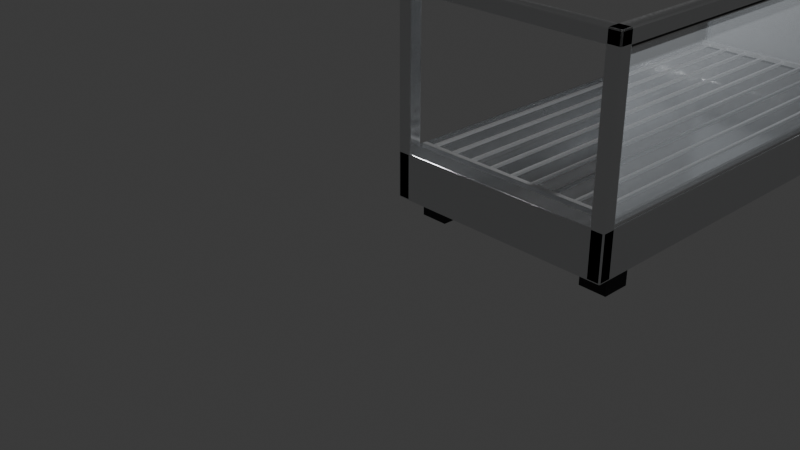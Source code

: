 # Source: Glasnische_Gasbraeter.blend  (saved by Blender 5.1.30; exported with 4.5.12 LTS)
import bpy
from mathutils import Matrix  # noqa: F401  (used for matrix-valued properties, if any)

bpy.ops.wm.read_factory_settings(use_empty=True)
scene = bpy.context.scene
scene.name = 'Scene'

# ---- collections
col_collection = bpy.data.collections.new('Collection'); scene.collection.children.link(col_collection)
col_glasnische_gasbraeter_250x530x250 = bpy.data.collections.new('Glasnische_Gasbraeter_250x530x250'); scene.collection.children.link(col_glasnische_gasbraeter_250x530x250)

# ---- materials (node trees are filled in below, after node groups)
mat_rubber = bpy.data.materials.new('Rubber')
mat_rubber.diffuse_color = (0.025, 0.025, 0.028, 1.0)
mat_rubber.roughness = 0.85
mat_stainless = bpy.data.materials.new('Stainless')
mat_stainless.diffuse_color = (0.78, 0.79, 0.8, 1.0)
mat_stainless.roughness = 0.2
mat_stainless.metallic = 1.0
mat_glas_klar = bpy.data.materials.new('Glas_Klar')
mat_glas_klar.surface_render_method = 'BLENDED'
mat_glas_klar.blend_method = 'BLEND'
mat_glas_klar.diffuse_color = (0.75, 0.88, 0.97, 0.25)
mat_glas_klar.roughness = 0.02
mat_dichtung_glas = bpy.data.materials.new('Dichtung_Glas')
mat_dichtung_glas.diffuse_color = (0.03, 0.03, 0.03, 1.0)
mat_dichtung_glas.roughness = 0.9
mat_rost_draht = bpy.data.materials.new('Rost_Draht')
mat_rost_draht.diffuse_color = (0.85, 0.86, 0.88, 1.0)
mat_rost_draht.roughness = 0.3
mat_rost_draht.metallic = 0.8

# ---- material node trees
mat_rubber.use_nodes = True; mat_rubber.node_tree.nodes.clear()
_N = mat_rubber.node_tree.nodes; _L = mat_rubber.node_tree.links
n0 = _N.new('ShaderNodeBsdfPrincipled'); n0.name = 'Principled BSDF'; n0.location = (-200, 100)
n0.inputs[0].default_value = (0.025, 0.025, 0.028, 1.0)
n0.inputs[2].default_value = 0.85
n1 = _N.new('ShaderNodeOutputMaterial'); n1.name = 'Material Output'; n1.location = (200, 100)
_L.new(n0.outputs[0], n1.inputs[0])
n1.is_active_output = True
mat_stainless.use_nodes = True; mat_stainless.node_tree.nodes.clear()
_N = mat_stainless.node_tree.nodes; _L = mat_stainless.node_tree.links
n0 = _N.new('ShaderNodeBsdfPrincipled'); n0.name = 'Principled BSDF'; n0.location = (-200, 100)
n0.inputs[0].default_value = (0.78, 0.79, 0.8, 1.0)
n0.inputs[1].default_value = 1.0
n0.inputs[15].default_value = 0.5
n1 = _N.new('ShaderNodeOutputMaterial'); n1.name = 'Material Output'; n1.location = (200, 100)
n2 = _N.new('ShaderNodeTexCoord'); n2.name = 'Texture Coordinate'; n2.location = (0, 0)
n3 = _N.new('ShaderNodeMapping'); n3.name = 'Mapping'; n3.location = (0, 0)
n3.inputs[3].default_value = (1.0, 1.0, 60.0)
n4 = _N.new('ShaderNodeTexNoise'); n4.name = 'Noise Texture'; n4.location = (0, 0)
n4.width = 145
n4.inputs[2].default_value = 30.0
n5 = _N.new('ShaderNodeMapRange'); n5.name = 'Map Range'; n5.location = (0, 0)
n5.inputs[3].default_value = 0.14
n5.inputs[4].default_value = 0.28
_L.new(n0.outputs[0], n1.inputs[0])
_L.new(n2.outputs[3], n3.inputs[0])
_L.new(n3.outputs[0], n4.inputs[0])
_L.new(n4.outputs[0], n5.inputs[0])
_L.new(n5.outputs[0], n0.inputs[2])
n1.is_active_output = True
mat_glas_klar.use_nodes = True; mat_glas_klar.node_tree.nodes.clear()
_N = mat_glas_klar.node_tree.nodes; _L = mat_glas_klar.node_tree.links
n0 = _N.new('ShaderNodeBsdfPrincipled'); n0.name = 'Principled BSDF'; n0.location = (-200, 100)
n0.inputs[0].default_value = (0.88, 0.94, 1.0, 1.0)
n0.inputs[2].default_value = 0.02
n0.inputs[4].default_value = 0.2
n1 = _N.new('ShaderNodeOutputMaterial'); n1.name = 'Material Output'; n1.location = (200, 100)
_L.new(n0.outputs[0], n1.inputs[0])
n1.is_active_output = True
mat_dichtung_glas.use_nodes = True; mat_dichtung_glas.node_tree.nodes.clear()
_N = mat_dichtung_glas.node_tree.nodes; _L = mat_dichtung_glas.node_tree.links
n0 = _N.new('ShaderNodeBsdfPrincipled'); n0.name = 'Principled BSDF'; n0.location = (-200, 100)
n0.inputs[0].default_value = (0.03, 0.03, 0.03, 1.0)
n0.inputs[2].default_value = 0.9
n1 = _N.new('ShaderNodeOutputMaterial'); n1.name = 'Material Output'; n1.location = (200, 100)
_L.new(n0.outputs[0], n1.inputs[0])
n1.is_active_output = True
mat_rost_draht.use_nodes = True; mat_rost_draht.node_tree.nodes.clear()
_N = mat_rost_draht.node_tree.nodes; _L = mat_rost_draht.node_tree.links
n0 = _N.new('ShaderNodeBsdfPrincipled'); n0.name = 'Principled BSDF'; n0.location = (-200, 100)
n0.inputs[0].default_value = (0.85, 0.86, 0.88, 1.0)
n0.inputs[1].default_value = 0.8
n0.inputs[2].default_value = 0.3
n1 = _N.new('ShaderNodeOutputMaterial'); n1.name = 'Material Output'; n1.location = (200, 100)
_L.new(n0.outputs[0], n1.inputs[0])
n1.is_active_output = True

# ---- world
world_world = bpy.data.worlds.new('World'); scene.world = world_world
world_world.use_nodes = True; world_world.node_tree.nodes.clear()
_N = world_world.node_tree.nodes; _L = world_world.node_tree.links
n0 = _N.new('ShaderNodeOutputWorld'); n0.name = 'World Output'; n0.location = (200, 100)
n1 = _N.new('ShaderNodeBackground'); n1.name = 'Background'; n1.location = (-200, 100)
n1.inputs[0].default_value = (0.05088, 0.05088, 0.05088, 1.0)
_L.new(n1.outputs[0], n0.inputs[0])
n0.is_active_output = True
world_world.color = (0.05088, 0.05088, 0.05088)
world_world.sun_shadow_jitter_overblur = 0.0

# ---- cameras
cam_camera = bpy.data.cameras.new('Camera')
cam_camera.clip_end = 100.0
cam_camera.ortho_scale = 7.314

# ---- lights
light_light = bpy.data.lights.new('Light', 'POINT')
light_light.energy = 1000.0
light_light.shadow_soft_size = 0.1

# ---- meshes
me_cube_001 = bpy.data.meshes.new('Cube.001')
me_cube_001.from_pydata([(0.1, 0.25, 0.0), (0.1, 0.25, 0.25), (0.1, 0.55, 0.0), (0.1, 0.55, 0.25), (0.4, 0.25, 0.0), (0.4, 0.25, 0.25), (0.4, 0.55, 0.0), (0.4, 0.55, 0.25)], [], [(0, 1, 3, 2), (2, 3, 7, 6), (6, 7, 5, 4), (4, 5, 1, 0), (2, 6, 4, 0), (7, 3, 1, 5)])
_uv = me_cube_001.uv_layers.new(name='UVMap')
_uv.uv.foreach_set('vector', [0.375, 0.0, 0.625, 0.0, 0.625, 0.25, 0.375, 0.25, 0.375, 0.25, 0.625, 0.25, 0.625, 0.5, 0.375, 0.5, 0.375, 0.5, 0.625, 0.5, 0.625, 0.75, 0.375, 0.75, 0.375, 0.75, 0.625, 0.75, 0.625, 1.0, 0.375, 1.0, 0.125, 0.5, 0.375, 0.5, 0.375, 0.75, 0.125, 0.75, 0.625, 0.5, 0.875, 0.5, 0.875, 0.75, 0.625, 0.75])
me_cube_001.materials.append(mat_rubber)
me_cube_001.update()
me_cube_002 = bpy.data.meshes.new('Cube.002')
me_cube_002.from_pydata([(0.1, 4.75, 0.0), (0.1, 4.75, 0.25), (0.1, 5.05, 0.0), (0.1, 5.05, 0.25), (0.4, 4.75, 0.0), (0.4, 4.75, 0.25), (0.4, 5.05, 0.0), (0.4, 5.05, 0.25)], [], [(0, 1, 3, 2), (2, 3, 7, 6), (6, 7, 5, 4), (4, 5, 1, 0), (2, 6, 4, 0), (7, 3, 1, 5)])
_uv = me_cube_002.uv_layers.new(name='UVMap')
_uv.uv.foreach_set('vector', [0.375, 0.0, 0.625, 0.0, 0.625, 0.25, 0.375, 0.25, 0.375, 0.25, 0.625, 0.25, 0.625, 0.5, 0.375, 0.5, 0.375, 0.5, 0.625, 0.5, 0.625, 0.75, 0.375, 0.75, 0.375, 0.75, 0.625, 0.75, 0.625, 1.0, 0.375, 1.0, 0.125, 0.5, 0.375, 0.5, 0.375, 0.75, 0.125, 0.75, 0.625, 0.5, 0.875, 0.5, 0.875, 0.75, 0.625, 0.75])
me_cube_002.materials.append(mat_rubber)
me_cube_002.update()
me_cube_003 = bpy.data.meshes.new('Cube.003')
me_cube_003.from_pydata([(2.1, 0.25, 0.0), (2.1, 0.25, 0.25), (2.1, 0.55, 0.0), (2.1, 0.55, 0.25), (2.4, 0.25, 0.0), (2.4, 0.25, 0.25), (2.4, 0.55, 0.0), (2.4, 0.55, 0.25)], [], [(0, 1, 3, 2), (2, 3, 7, 6), (6, 7, 5, 4), (4, 5, 1, 0), (2, 6, 4, 0), (7, 3, 1, 5)])
_uv = me_cube_003.uv_layers.new(name='UVMap')
_uv.uv.foreach_set('vector', [0.375, 0.0, 0.625, 0.0, 0.625, 0.25, 0.375, 0.25, 0.375, 0.25, 0.625, 0.25, 0.625, 0.5, 0.375, 0.5, 0.375, 0.5, 0.625, 0.5, 0.625, 0.75, 0.375, 0.75, 0.375, 0.75, 0.625, 0.75, 0.625, 1.0, 0.375, 1.0, 0.125, 0.5, 0.375, 0.5, 0.375, 0.75, 0.125, 0.75, 0.625, 0.5, 0.875, 0.5, 0.875, 0.75, 0.625, 0.75])
me_cube_003.materials.append(mat_rubber)
me_cube_003.update()
me_cube_004 = bpy.data.meshes.new('Cube.004')
me_cube_004.from_pydata([(2.1, 4.75, 0.0), (2.1, 4.75, 0.25), (2.1, 5.05, 0.0), (2.1, 5.05, 0.25), (2.4, 4.75, 0.0), (2.4, 4.75, 0.25), (2.4, 5.05, 0.0), (2.4, 5.05, 0.25)], [], [(0, 1, 3, 2), (2, 3, 7, 6), (6, 7, 5, 4), (4, 5, 1, 0), (2, 6, 4, 0), (7, 3, 1, 5)])
_uv = me_cube_004.uv_layers.new(name='UVMap')
_uv.uv.foreach_set('vector', [0.375, 0.0, 0.625, 0.0, 0.625, 0.25, 0.375, 0.25, 0.375, 0.25, 0.625, 0.25, 0.625, 0.5, 0.375, 0.5, 0.375, 0.5, 0.625, 0.5, 0.625, 0.75, 0.375, 0.75, 0.375, 0.75, 0.625, 0.75, 0.625, 1.0, 0.375, 1.0, 0.125, 0.5, 0.375, 0.5, 0.375, 0.75, 0.125, 0.75, 0.625, 0.5, 0.875, 0.5, 0.875, 0.75, 0.625, 0.75])
me_cube_004.materials.append(mat_rubber)
me_cube_004.update()
me_cube_005 = bpy.data.meshes.new('Cube.005')
me_cube_005.from_pydata([(0.0, 0.0, 0.25), (0.0, 0.0, 0.75), (0.0, 5.3, 0.25), (0.0, 5.3, 0.75), (2.5, 0.0, 0.25), (2.5, 0.0, 0.75), (2.5, 5.3, 0.25), (2.5, 5.3, 0.75)], [], [(0, 1, 3, 2), (2, 3, 7, 6), (6, 7, 5, 4), (4, 5, 1, 0), (2, 6, 4, 0)])
_uv = me_cube_005.uv_layers.new(name='UVMap')
_uv.uv.foreach_set('vector', [0.375, 0.0, 0.625, 0.0, 0.625, 0.25, 0.375, 0.25, 0.375, 0.25, 0.625, 0.25, 0.625, 0.5, 0.375, 0.5, 0.375, 0.5, 0.625, 0.5, 0.625, 0.75, 0.375, 0.75, 0.375, 0.75, 0.625, 0.75, 0.625, 1.0, 0.375, 1.0, 0.125, 0.5, 0.375, 0.5, 0.375, 0.75, 0.125, 0.75])
me_cube_005.materials.append(mat_stainless)
me_cube_005.update()
me_cube_006 = bpy.data.meshes.new('Cube.006')
me_cube_006.from_pydata([(0.0, 0.0, 0.25), (0.0, 0.0, 2.5), (0.0, 0.15, 0.25), (0.0, 0.15, 2.5), (0.15, 0.0, 0.25), (0.15, 0.0, 2.5), (0.15, 0.15, 0.25), (0.15, 0.15, 2.5)], [], [(0, 1, 3, 2), (2, 3, 7, 6), (6, 7, 5, 4), (4, 5, 1, 0), (2, 6, 4, 0), (7, 3, 1, 5)])
_uv = me_cube_006.uv_layers.new(name='UVMap')
_uv.uv.foreach_set('vector', [0.375, 0.0, 0.625, 0.0, 0.625, 0.25, 0.375, 0.25, 0.375, 0.25, 0.625, 0.25, 0.625, 0.5, 0.375, 0.5, 0.375, 0.5, 0.625, 0.5, 0.625, 0.75, 0.375, 0.75, 0.375, 0.75, 0.625, 0.75, 0.625, 1.0, 0.375, 1.0, 0.125, 0.5, 0.375, 0.5, 0.375, 0.75, 0.125, 0.75, 0.625, 0.5, 0.875, 0.5, 0.875, 0.75, 0.625, 0.75])
me_cube_006.materials.append(mat_stainless)
me_cube_006.update()
me_cube_007 = bpy.data.meshes.new('Cube.007')
me_cube_007.from_pydata([(2.35, 0.0, 0.25), (2.35, 0.0, 2.5), (2.35, 0.15, 0.25), (2.35, 0.15, 2.5), (2.5, 0.0, 0.25), (2.5, 0.0, 2.5), (2.5, 0.15, 0.25), (2.5, 0.15, 2.5)], [], [(0, 1, 3, 2), (2, 3, 7, 6), (6, 7, 5, 4), (4, 5, 1, 0), (2, 6, 4, 0), (7, 3, 1, 5)])
_uv = me_cube_007.uv_layers.new(name='UVMap')
_uv.uv.foreach_set('vector', [0.375, 0.0, 0.625, 0.0, 0.625, 0.25, 0.375, 0.25, 0.375, 0.25, 0.625, 0.25, 0.625, 0.5, 0.375, 0.5, 0.375, 0.5, 0.625, 0.5, 0.625, 0.75, 0.375, 0.75, 0.375, 0.75, 0.625, 0.75, 0.625, 1.0, 0.375, 1.0, 0.125, 0.5, 0.375, 0.5, 0.375, 0.75, 0.125, 0.75, 0.625, 0.5, 0.875, 0.5, 0.875, 0.75, 0.625, 0.75])
me_cube_007.materials.append(mat_stainless)
me_cube_007.update()
me_cube_008 = bpy.data.meshes.new('Cube.008')
me_cube_008.from_pydata([(0.0, 5.15, 0.25), (0.0, 5.15, 2.5), (0.0, 5.3, 0.25), (0.0, 5.3, 2.5), (0.15, 5.15, 0.25), (0.15, 5.15, 2.5), (0.15, 5.3, 0.25), (0.15, 5.3, 2.5)], [], [(0, 1, 3, 2), (2, 3, 7, 6), (6, 7, 5, 4), (4, 5, 1, 0), (2, 6, 4, 0), (7, 3, 1, 5)])
_uv = me_cube_008.uv_layers.new(name='UVMap')
_uv.uv.foreach_set('vector', [0.375, 0.0, 0.625, 0.0, 0.625, 0.25, 0.375, 0.25, 0.375, 0.25, 0.625, 0.25, 0.625, 0.5, 0.375, 0.5, 0.375, 0.5, 0.625, 0.5, 0.625, 0.75, 0.375, 0.75, 0.375, 0.75, 0.625, 0.75, 0.625, 1.0, 0.375, 1.0, 0.125, 0.5, 0.375, 0.5, 0.375, 0.75, 0.125, 0.75, 0.625, 0.5, 0.875, 0.5, 0.875, 0.75, 0.625, 0.75])
me_cube_008.materials.append(mat_stainless)
me_cube_008.update()
me_cube_009 = bpy.data.meshes.new('Cube.009')
me_cube_009.from_pydata([(2.35, 5.15, 0.25), (2.35, 5.15, 2.5), (2.35, 5.3, 0.25), (2.35, 5.3, 2.5), (2.5, 5.15, 0.25), (2.5, 5.15, 2.5), (2.5, 5.3, 0.25), (2.5, 5.3, 2.5)], [], [(0, 1, 3, 2), (2, 3, 7, 6), (6, 7, 5, 4), (4, 5, 1, 0), (2, 6, 4, 0), (7, 3, 1, 5)])
_uv = me_cube_009.uv_layers.new(name='UVMap')
_uv.uv.foreach_set('vector', [0.375, 0.0, 0.625, 0.0, 0.625, 0.25, 0.375, 0.25, 0.375, 0.25, 0.625, 0.25, 0.625, 0.5, 0.375, 0.5, 0.375, 0.5, 0.625, 0.5, 0.625, 0.75, 0.375, 0.75, 0.375, 0.75, 0.625, 0.75, 0.625, 1.0, 0.375, 1.0, 0.125, 0.5, 0.375, 0.5, 0.375, 0.75, 0.125, 0.75, 0.625, 0.5, 0.875, 0.5, 0.875, 0.75, 0.625, 0.75])
me_cube_009.materials.append(mat_stainless)
me_cube_009.update()
me_cube_010 = bpy.data.meshes.new('Cube.010')
me_cube_010.from_pydata([(0.0, 0.0, 2.35), (0.0, 0.0, 2.5), (0.0, 0.15, 2.35), (0.0, 0.15, 2.5), (2.5, 0.0, 2.35), (2.5, 0.0, 2.5), (2.5, 0.15, 2.35), (2.5, 0.15, 2.5)], [], [(0, 1, 3, 2), (2, 3, 7, 6), (6, 7, 5, 4), (4, 5, 1, 0), (2, 6, 4, 0), (7, 3, 1, 5)])
_uv = me_cube_010.uv_layers.new(name='UVMap')
_uv.uv.foreach_set('vector', [0.375, 0.0, 0.625, 0.0, 0.625, 0.25, 0.375, 0.25, 0.375, 0.25, 0.625, 0.25, 0.625, 0.5, 0.375, 0.5, 0.375, 0.5, 0.625, 0.5, 0.625, 0.75, 0.375, 0.75, 0.375, 0.75, 0.625, 0.75, 0.625, 1.0, 0.375, 1.0, 0.125, 0.5, 0.375, 0.5, 0.375, 0.75, 0.125, 0.75, 0.625, 0.5, 0.875, 0.5, 0.875, 0.75, 0.625, 0.75])
me_cube_010.materials.append(mat_stainless)
me_cube_010.update()
me_cube_011 = bpy.data.meshes.new('Cube.011')
me_cube_011.from_pydata([(0.0, 5.15, 2.35), (0.0, 5.15, 2.5), (0.0, 5.3, 2.35), (0.0, 5.3, 2.5), (2.5, 5.15, 2.35), (2.5, 5.15, 2.5), (2.5, 5.3, 2.35), (2.5, 5.3, 2.5)], [], [(0, 1, 3, 2), (2, 3, 7, 6), (6, 7, 5, 4), (4, 5, 1, 0), (2, 6, 4, 0), (7, 3, 1, 5)])
_uv = me_cube_011.uv_layers.new(name='UVMap')
_uv.uv.foreach_set('vector', [0.375, 0.0, 0.625, 0.0, 0.625, 0.25, 0.375, 0.25, 0.375, 0.25, 0.625, 0.25, 0.625, 0.5, 0.375, 0.5, 0.375, 0.5, 0.625, 0.5, 0.625, 0.75, 0.375, 0.75, 0.375, 0.75, 0.625, 0.75, 0.625, 1.0, 0.375, 1.0, 0.125, 0.5, 0.375, 0.5, 0.375, 0.75, 0.125, 0.75, 0.625, 0.5, 0.875, 0.5, 0.875, 0.75, 0.625, 0.75])
me_cube_011.materials.append(mat_stainless)
me_cube_011.update()
me_cube_012 = bpy.data.meshes.new('Cube.012')
me_cube_012.from_pydata([(0.0, 0.0, 2.35), (0.0, 0.0, 2.5), (0.0, 5.3, 2.35), (0.0, 5.3, 2.5), (0.15, 0.0, 2.35), (0.15, 0.0, 2.5), (0.15, 5.3, 2.35), (0.15, 5.3, 2.5)], [], [(0, 1, 3, 2), (2, 3, 7, 6), (6, 7, 5, 4), (4, 5, 1, 0), (2, 6, 4, 0), (7, 3, 1, 5)])
_uv = me_cube_012.uv_layers.new(name='UVMap')
_uv.uv.foreach_set('vector', [0.375, 0.0, 0.625, 0.0, 0.625, 0.25, 0.375, 0.25, 0.375, 0.25, 0.625, 0.25, 0.625, 0.5, 0.375, 0.5, 0.375, 0.5, 0.625, 0.5, 0.625, 0.75, 0.375, 0.75, 0.375, 0.75, 0.625, 0.75, 0.625, 1.0, 0.375, 1.0, 0.125, 0.5, 0.375, 0.5, 0.375, 0.75, 0.125, 0.75, 0.625, 0.5, 0.875, 0.5, 0.875, 0.75, 0.625, 0.75])
me_cube_012.materials.append(mat_stainless)
me_cube_012.update()
me_cube_013 = bpy.data.meshes.new('Cube.013')
me_cube_013.from_pydata([(2.35, 0.0, 2.35), (2.35, 0.0, 2.5), (2.35, 5.3, 2.35), (2.35, 5.3, 2.5), (2.5, 0.0, 2.35), (2.5, 0.0, 2.5), (2.5, 5.3, 2.35), (2.5, 5.3, 2.5)], [], [(0, 1, 3, 2), (2, 3, 7, 6), (6, 7, 5, 4), (4, 5, 1, 0), (2, 6, 4, 0), (7, 3, 1, 5)])
_uv = me_cube_013.uv_layers.new(name='UVMap')
_uv.uv.foreach_set('vector', [0.375, 0.0, 0.625, 0.0, 0.625, 0.25, 0.375, 0.25, 0.375, 0.25, 0.625, 0.25, 0.625, 0.5, 0.375, 0.5, 0.375, 0.5, 0.625, 0.5, 0.625, 0.75, 0.375, 0.75, 0.375, 0.75, 0.625, 0.75, 0.625, 1.0, 0.375, 1.0, 0.125, 0.5, 0.375, 0.5, 0.375, 0.75, 0.125, 0.75, 0.625, 0.5, 0.875, 0.5, 0.875, 0.75, 0.625, 0.75])
me_cube_013.materials.append(mat_stainless)
me_cube_013.update()
me_cube_014 = bpy.data.meshes.new('Cube.014')
me_cube_014.from_pydata([(2.395, 0.15, 0.75), (2.395, 0.15, 2.35), (2.395, 5.15, 0.75), (2.395, 5.15, 2.35), (2.455, 0.15, 0.75), (2.455, 0.15, 2.35), (2.455, 5.15, 0.75), (2.455, 5.15, 2.35)], [], [(0, 1, 3, 2), (2, 3, 7, 6), (6, 7, 5, 4), (4, 5, 1, 0), (2, 6, 4, 0), (7, 3, 1, 5)])
_uv = me_cube_014.uv_layers.new(name='UVMap')
_uv.uv.foreach_set('vector', [0.375, 0.0, 0.625, 0.0, 0.625, 0.25, 0.375, 0.25, 0.375, 0.25, 0.625, 0.25, 0.625, 0.5, 0.375, 0.5, 0.375, 0.5, 0.625, 0.5, 0.625, 0.75, 0.375, 0.75, 0.375, 0.75, 0.625, 0.75, 0.625, 1.0, 0.375, 1.0, 0.125, 0.5, 0.375, 0.5, 0.375, 0.75, 0.125, 0.75, 0.625, 0.5, 0.875, 0.5, 0.875, 0.75, 0.625, 0.75])
me_cube_014.materials.append(mat_glas_klar)
me_cube_014.update()
me_cube_015 = bpy.data.meshes.new('Cube.015')
me_cube_015.from_pydata([(0.15, 5.195, 0.75), (0.15, 5.195, 2.35), (0.15, 5.255, 0.75), (0.15, 5.255, 2.35), (2.35, 5.195, 0.75), (2.35, 5.195, 2.35), (2.35, 5.255, 0.75), (2.35, 5.255, 2.35)], [], [(0, 1, 3, 2), (2, 3, 7, 6), (6, 7, 5, 4), (4, 5, 1, 0), (2, 6, 4, 0), (7, 3, 1, 5)])
_uv = me_cube_015.uv_layers.new(name='UVMap')
_uv.uv.foreach_set('vector', [0.375, 0.0, 0.625, 0.0, 0.625, 0.25, 0.375, 0.25, 0.375, 0.25, 0.625, 0.25, 0.625, 0.5, 0.375, 0.5, 0.375, 0.5, 0.625, 0.5, 0.625, 0.75, 0.375, 0.75, 0.375, 0.75, 0.625, 0.75, 0.625, 1.0, 0.375, 1.0, 0.125, 0.5, 0.375, 0.5, 0.375, 0.75, 0.125, 0.75, 0.625, 0.5, 0.875, 0.5, 0.875, 0.75, 0.625, 0.75])
me_cube_015.materials.append(mat_glas_klar)
me_cube_015.update()
me_cube_016 = bpy.data.meshes.new('Cube.016')
me_cube_016.from_pydata([(2.365, 0.15, 0.72), (2.365, 0.15, 0.75), (2.365, 5.15, 0.72), (2.365, 5.15, 0.75), (2.485, 0.15, 0.72), (2.485, 0.15, 0.75), (2.485, 5.15, 0.72), (2.485, 5.15, 0.75)], [], [(0, 1, 3, 2), (2, 3, 7, 6), (6, 7, 5, 4), (4, 5, 1, 0), (2, 6, 4, 0), (7, 3, 1, 5)])
_uv = me_cube_016.uv_layers.new(name='UVMap')
_uv.uv.foreach_set('vector', [0.375, 0.0, 0.625, 0.0, 0.625, 0.25, 0.375, 0.25, 0.375, 0.25, 0.625, 0.25, 0.625, 0.5, 0.375, 0.5, 0.375, 0.5, 0.625, 0.5, 0.625, 0.75, 0.375, 0.75, 0.375, 0.75, 0.625, 0.75, 0.625, 1.0, 0.375, 1.0, 0.125, 0.5, 0.375, 0.5, 0.375, 0.75, 0.125, 0.75, 0.625, 0.5, 0.875, 0.5, 0.875, 0.75, 0.625, 0.75])
me_cube_016.materials.append(mat_dichtung_glas)
me_cube_016.update()
me_cube_017 = bpy.data.meshes.new('Cube.017')
me_cube_017.from_pydata([(2.365, 0.15, 2.32), (2.365, 0.15, 2.35), (2.365, 5.15, 2.32), (2.365, 5.15, 2.35), (2.485, 0.15, 2.32), (2.485, 0.15, 2.35), (2.485, 5.15, 2.32), (2.485, 5.15, 2.35)], [], [(0, 1, 3, 2), (2, 3, 7, 6), (6, 7, 5, 4), (4, 5, 1, 0), (2, 6, 4, 0), (7, 3, 1, 5)])
_uv = me_cube_017.uv_layers.new(name='UVMap')
_uv.uv.foreach_set('vector', [0.375, 0.0, 0.625, 0.0, 0.625, 0.25, 0.375, 0.25, 0.375, 0.25, 0.625, 0.25, 0.625, 0.5, 0.375, 0.5, 0.375, 0.5, 0.625, 0.5, 0.625, 0.75, 0.375, 0.75, 0.375, 0.75, 0.625, 0.75, 0.625, 1.0, 0.375, 1.0, 0.125, 0.5, 0.375, 0.5, 0.375, 0.75, 0.125, 0.75, 0.625, 0.5, 0.875, 0.5, 0.875, 0.75, 0.625, 0.75])
me_cube_017.materials.append(mat_dichtung_glas)
me_cube_017.update()
me_cube_018 = bpy.data.meshes.new('Cube.018')
me_cube_018.from_pydata([(0.15, 5.165, 0.72), (0.15, 5.165, 0.75), (0.15, 5.285, 0.72), (0.15, 5.285, 0.75), (2.35, 5.165, 0.72), (2.35, 5.165, 0.75), (2.35, 5.285, 0.72), (2.35, 5.285, 0.75)], [], [(0, 1, 3, 2), (2, 3, 7, 6), (6, 7, 5, 4), (4, 5, 1, 0), (2, 6, 4, 0), (7, 3, 1, 5)])
_uv = me_cube_018.uv_layers.new(name='UVMap')
_uv.uv.foreach_set('vector', [0.375, 0.0, 0.625, 0.0, 0.625, 0.25, 0.375, 0.25, 0.375, 0.25, 0.625, 0.25, 0.625, 0.5, 0.375, 0.5, 0.375, 0.5, 0.625, 0.5, 0.625, 0.75, 0.375, 0.75, 0.375, 0.75, 0.625, 0.75, 0.625, 1.0, 0.375, 1.0, 0.125, 0.5, 0.375, 0.5, 0.375, 0.75, 0.125, 0.75, 0.625, 0.5, 0.875, 0.5, 0.875, 0.75, 0.625, 0.75])
me_cube_018.materials.append(mat_dichtung_glas)
me_cube_018.update()
me_cube_019 = bpy.data.meshes.new('Cube.019')
me_cube_019.from_pydata([(0.15, 5.165, 2.32), (0.15, 5.165, 2.35), (0.15, 5.285, 2.32), (0.15, 5.285, 2.35), (2.35, 5.165, 2.32), (2.35, 5.165, 2.35), (2.35, 5.285, 2.32), (2.35, 5.285, 2.35)], [], [(0, 1, 3, 2), (2, 3, 7, 6), (6, 7, 5, 4), (4, 5, 1, 0), (2, 6, 4, 0), (7, 3, 1, 5)])
_uv = me_cube_019.uv_layers.new(name='UVMap')
_uv.uv.foreach_set('vector', [0.375, 0.0, 0.625, 0.0, 0.625, 0.25, 0.375, 0.25, 0.375, 0.25, 0.625, 0.25, 0.625, 0.5, 0.375, 0.5, 0.375, 0.5, 0.625, 0.5, 0.625, 0.75, 0.375, 0.75, 0.375, 0.75, 0.625, 0.75, 0.625, 1.0, 0.375, 1.0, 0.125, 0.5, 0.375, 0.5, 0.375, 0.75, 0.125, 0.75, 0.625, 0.5, 0.875, 0.5, 0.875, 0.75, 0.625, 0.75])
me_cube_019.materials.append(mat_dichtung_glas)
me_cube_019.update()
me_glasnische_gasbraeter_250x530x250_ablagerost = bpy.data.meshes.new('Glasnische_Gasbraeter_250x530x250_Ablagerost')
me_glasnische_gasbraeter_250x530x250_ablagerost.from_pydata([(0.15, 0.175, 0.775), (0.15, 0.175, 0.825), (0.15, 0.225, 0.775), (0.15, 0.225, 0.825), (2.35, 0.175, 0.775), (2.35, 0.175, 0.825), (2.35, 0.225, 0.775), (2.35, 0.225, 0.825), (0.15, 5.075, 0.775), (0.15, 5.075, 0.825), (0.15, 5.125, 0.775), (0.15, 5.125, 0.825), (2.35, 5.075, 0.775), (2.35, 5.075, 0.825), (2.35, 5.125, 0.775), (2.35, 5.125, 0.825), (0.235, 0.2, 0.785), (0.235, 0.2, 0.815), (0.235, 5.1, 0.785), (0.235, 5.1, 0.815), (0.265, 0.2, 0.785), (0.265, 0.2, 0.815), (0.265, 5.1, 0.785), (0.265, 5.1, 0.815), (0.485, 0.2, 0.785), (0.485, 0.2, 0.815), (0.485, 5.1, 0.785), (0.485, 5.1, 0.815), (0.515, 0.2, 0.785), (0.515, 0.2, 0.815), (0.515, 5.1, 0.785), (0.515, 5.1, 0.815), (0.735, 0.2, 0.785), (0.735, 0.2, 0.815), (0.735, 5.1, 0.785), (0.735, 5.1, 0.815), (0.765, 0.2, 0.785), (0.765, 0.2, 0.815), (0.765, 5.1, 0.785), (0.765, 5.1, 0.815), (0.985, 0.2, 0.785), (0.985, 0.2, 0.815), (0.985, 5.1, 0.785), (0.985, 5.1, 0.815), (1.015, 0.2, 0.785), (1.015, 0.2, 0.815), (1.015, 5.1, 0.785), (1.015, 5.1, 0.815), (1.235, 0.2, 0.785), (1.235, 0.2, 0.815), (1.235, 5.1, 0.785), (1.235, 5.1, 0.815), (1.265, 0.2, 0.785), (1.265, 0.2, 0.815), (1.265, 5.1, 0.785), (1.265, 5.1, 0.815), (1.485, 0.2, 0.785), (1.485, 0.2, 0.815), (1.485, 5.1, 0.785), (1.485, 5.1, 0.815), (1.515, 0.2, 0.785), (1.515, 0.2, 0.815), (1.515, 5.1, 0.785), (1.515, 5.1, 0.815), (1.735, 0.2, 0.785), (1.735, 0.2, 0.815), (1.735, 5.1, 0.785), (1.735, 5.1, 0.815), (1.765, 0.2, 0.785), (1.765, 0.2, 0.815), (1.765, 5.1, 0.785), (1.765, 5.1, 0.815), (1.985, 0.2, 0.785), (1.985, 0.2, 0.815), (1.985, 5.1, 0.785), (1.985, 5.1, 0.815), (2.015, 0.2, 0.785), (2.015, 0.2, 0.815), (2.015, 5.1, 0.785), (2.015, 5.1, 0.815), (2.235, 0.2, 0.785), (2.235, 0.2, 0.815), (2.235, 5.1, 0.785), (2.235, 5.1, 0.815), (2.265, 0.2, 0.785), (2.265, 0.2, 0.815), (2.265, 5.1, 0.785), (2.265, 5.1, 0.815)], [], [(0, 1, 3, 2), (2, 3, 7, 6), (6, 7, 5, 4), (4, 5, 1, 0), (2, 6, 4, 0), (7, 3, 1, 5), (8, 9, 11, 10), (10, 11, 15, 14), (14, 15, 13, 12), (12, 13, 9, 8), (10, 14, 12, 8), (15, 11, 9, 13), (16, 17, 19, 18), (18, 19, 23, 22), (22, 23, 21, 20), (20, 21, 17, 16), (18, 22, 20, 16), (23, 19, 17, 21), (24, 25, 27, 26), (26, 27, 31, 30), (30, 31, 29, 28), (28, 29, 25, 24), (26, 30, 28, 24), (31, 27, 25, 29), (32, 33, 35, 34), (34, 35, 39, 38), (38, 39, 37, 36), (36, 37, 33, 32), (34, 38, 36, 32), (39, 35, 33, 37), (40, 41, 43, 42), (42, 43, 47, 46), (46, 47, 45, 44), (44, 45, 41, 40), (42, 46, 44, 40), (47, 43, 41, 45), (48, 49, 51, 50), (50, 51, 55, 54), (54, 55, 53, 52), (52, 53, 49, 48), (50, 54, 52, 48), (55, 51, 49, 53), (56, 57, 59, 58), (58, 59, 63, 62), (62, 63, 61, 60), (60, 61, 57, 56), (58, 62, 60, 56), (63, 59, 57, 61), (64, 65, 67, 66), (66, 67, 71, 70), (70, 71, 69, 68), (68, 69, 65, 64), (66, 70, 68, 64), (71, 67, 65, 69), (72, 73, 75, 74), (74, 75, 79, 78), (78, 79, 77, 76), (76, 77, 73, 72), (74, 78, 76, 72), (79, 75, 73, 77), (80, 81, 83, 82), (82, 83, 87, 86), (86, 87, 85, 84), (84, 85, 81, 80), (82, 86, 84, 80), (87, 83, 81, 85)])
me_glasnische_gasbraeter_250x530x250_ablagerost.materials.append(mat_rost_draht)
me_glasnische_gasbraeter_250x530x250_ablagerost.update()

# ---- objects
ob_light = bpy.data.objects.new('Light', light_light)
ob_camera = bpy.data.objects.new('Camera', cam_camera)
ob_glasnische_gasbraeter_250x530x250 = bpy.data.objects.new('Glasnische_Gasbraeter_250x530x250', None)
ob_glasnische_gasbraeter_250x530x250_fuss_0_1_0_2 = bpy.data.objects.new('Glasnische_Gasbraeter_250x530x250_Fuss_0.1_0.2', me_cube_001)
ob_glasnische_gasbraeter_250x530x250_fuss_0_1_4_8 = bpy.data.objects.new('Glasnische_Gasbraeter_250x530x250_Fuss_0.1_4.8', me_cube_002)
ob_glasnische_gasbraeter_250x530x250_fuss_2_1_0_2 = bpy.data.objects.new('Glasnische_Gasbraeter_250x530x250_Fuss_2.1_0.2', me_cube_003)
ob_glasnische_gasbraeter_250x530x250_fuss_2_1_4_8 = bpy.data.objects.new('Glasnische_Gasbraeter_250x530x250_Fuss_2.1_4.8', me_cube_004)
ob_glasnische_gasbraeter_250x530x250_bodenwanne = bpy.data.objects.new('Glasnische_Gasbraeter_250x530x250_Bodenwanne', me_cube_005)
ob_glasnische_gasbraeter_250x530x250_pfosten_vl = bpy.data.objects.new('Glasnische_Gasbraeter_250x530x250_Pfosten_VL', me_cube_006)
ob_glasnische_gasbraeter_250x530x250_pfosten_vr = bpy.data.objects.new('Glasnische_Gasbraeter_250x530x250_Pfosten_VR', me_cube_007)
ob_glasnische_gasbraeter_250x530x250_pfosten_hl = bpy.data.objects.new('Glasnische_Gasbraeter_250x530x250_Pfosten_HL', me_cube_008)
ob_glasnische_gasbraeter_250x530x250_pfosten_hr = bpy.data.objects.new('Glasnische_Gasbraeter_250x530x250_Pfosten_HR', me_cube_009)
ob_glasnische_gasbraeter_250x530x250_rahmen_v = bpy.data.objects.new('Glasnische_Gasbraeter_250x530x250_Rahmen_V', me_cube_010)
ob_glasnische_gasbraeter_250x530x250_rahmen_h = bpy.data.objects.new('Glasnische_Gasbraeter_250x530x250_Rahmen_H', me_cube_011)
ob_glasnische_gasbraeter_250x530x250_rahmen_l = bpy.data.objects.new('Glasnische_Gasbraeter_250x530x250_Rahmen_L', me_cube_012)
ob_glasnische_gasbraeter_250x530x250_rahmen_r = bpy.data.objects.new('Glasnische_Gasbraeter_250x530x250_Rahmen_R', me_cube_013)
ob_glasnische_gasbraeter_250x530x250_glas_aussenseite = bpy.data.objects.new('Glasnische_Gasbraeter_250x530x250_Glas_Aussenseite', me_cube_014)
ob_glasnische_gasbraeter_250x530x250_glas_rueckseite = bpy.data.objects.new('Glasnische_Gasbraeter_250x530x250_Glas_Rueckseite', me_cube_015)
ob_glasnische_gasbraeter_250x530x250_dichtung_aussen_u = bpy.data.objects.new('Glasnische_Gasbraeter_250x530x250_Dichtung_Aussen_U', me_cube_016)
ob_glasnische_gasbraeter_250x530x250_dichtung_aussen_o = bpy.data.objects.new('Glasnische_Gasbraeter_250x530x250_Dichtung_Aussen_O', me_cube_017)
ob_glasnische_gasbraeter_250x530x250_dichtung_rueck_u = bpy.data.objects.new('Glasnische_Gasbraeter_250x530x250_Dichtung_Rueck_U', me_cube_018)
ob_glasnische_gasbraeter_250x530x250_dichtung_rueck_o = bpy.data.objects.new('Glasnische_Gasbraeter_250x530x250_Dichtung_Rueck_O', me_cube_019)
ob_glasnische_gasbraeter_250x530x250_ablagerost = bpy.data.objects.new('Glasnische_Gasbraeter_250x530x250_Ablagerost', me_glasnische_gasbraeter_250x530x250_ablagerost)

# ---- transforms, parenting, visibility, modifiers, constraints
ob_light.location = (4.076, 1.005, 5.904)
ob_light.rotation_euler = (0.6503, 0.05522, 1.866)
ob_light.lock_rotations_4d = False
ob_light.empty_display_type = 'ARROWS'
ob_light.color = (0.0, 0.0, 0.0, 0.0)
ob_light.lineart.crease_threshold = 0.0
ob_camera.location = (7.359, -6.926, 4.958)
ob_camera.rotation_euler = (1.109, 0.0, 0.8149)
ob_camera.lock_rotations_4d = False
ob_camera.empty_display_type = 'ARROWS'
ob_camera.color = (0.0, 0.0, 0.0, 0.0)
ob_camera.display_type = 'WIRE'
ob_camera.lineart.crease_threshold = 0.0
ob_glasnische_gasbraeter_250x530x250.location = (0.0, 0.0, 0.0)
ob_glasnische_gasbraeter_250x530x250.empty_display_type = 'CUBE'
ob_glasnische_gasbraeter_250x530x250.empty_display_size = 0.3
ob_glasnische_gasbraeter_250x530x250_fuss_0_1_0_2.parent = ob_glasnische_gasbraeter_250x530x250
ob_glasnische_gasbraeter_250x530x250_fuss_0_1_0_2.location = (0.0, 0.0, 0.0)
ob_glasnische_gasbraeter_250x530x250_fuss_0_1_4_8.parent = ob_glasnische_gasbraeter_250x530x250
ob_glasnische_gasbraeter_250x530x250_fuss_0_1_4_8.location = (0.0, 0.0, 0.0)
ob_glasnische_gasbraeter_250x530x250_fuss_2_1_0_2.parent = ob_glasnische_gasbraeter_250x530x250
ob_glasnische_gasbraeter_250x530x250_fuss_2_1_0_2.location = (0.0, 0.0, 0.0)
ob_glasnische_gasbraeter_250x530x250_fuss_2_1_4_8.parent = ob_glasnische_gasbraeter_250x530x250
ob_glasnische_gasbraeter_250x530x250_fuss_2_1_4_8.location = (0.0, 0.0, 0.0)
ob_glasnische_gasbraeter_250x530x250_bodenwanne.parent = ob_glasnische_gasbraeter_250x530x250
ob_glasnische_gasbraeter_250x530x250_bodenwanne.location = (0.0, 0.0, 0.0)
_m = ob_glasnische_gasbraeter_250x530x250_bodenwanne.modifiers.new('S', 'SOLIDIFY')
_m.thickness = 0.03
_m = ob_glasnische_gasbraeter_250x530x250_bodenwanne.modifiers.new('Bevel', 'BEVEL')
_m.width = 0.015
_m.width_pct = 0.015
_m.segments = 2
_m.angle_limit = 0.8727
ob_glasnische_gasbraeter_250x530x250_pfosten_vl.parent = ob_glasnische_gasbraeter_250x530x250
ob_glasnische_gasbraeter_250x530x250_pfosten_vl.location = (0.0, 0.0, 0.0)
_m = ob_glasnische_gasbraeter_250x530x250_pfosten_vl.modifiers.new('Bevel', 'BEVEL')
_m.width = 0.015
_m.width_pct = 0.015
_m.segments = 2
_m.angle_limit = 0.8727
ob_glasnische_gasbraeter_250x530x250_pfosten_vr.parent = ob_glasnische_gasbraeter_250x530x250
ob_glasnische_gasbraeter_250x530x250_pfosten_vr.location = (0.0, 0.0, 0.0)
_m = ob_glasnische_gasbraeter_250x530x250_pfosten_vr.modifiers.new('Bevel', 'BEVEL')
_m.width = 0.015
_m.width_pct = 0.015
_m.segments = 2
_m.angle_limit = 0.8727
ob_glasnische_gasbraeter_250x530x250_pfosten_hl.parent = ob_glasnische_gasbraeter_250x530x250
ob_glasnische_gasbraeter_250x530x250_pfosten_hl.location = (0.0, 0.0, 0.0)
_m = ob_glasnische_gasbraeter_250x530x250_pfosten_hl.modifiers.new('Bevel', 'BEVEL')
_m.width = 0.015
_m.width_pct = 0.015
_m.segments = 2
_m.angle_limit = 0.8727
ob_glasnische_gasbraeter_250x530x250_pfosten_hr.parent = ob_glasnische_gasbraeter_250x530x250
ob_glasnische_gasbraeter_250x530x250_pfosten_hr.location = (0.0, 0.0, 0.0)
_m = ob_glasnische_gasbraeter_250x530x250_pfosten_hr.modifiers.new('Bevel', 'BEVEL')
_m.width = 0.015
_m.width_pct = 0.015
_m.segments = 2
_m.angle_limit = 0.8727
ob_glasnische_gasbraeter_250x530x250_rahmen_v.parent = ob_glasnische_gasbraeter_250x530x250
ob_glasnische_gasbraeter_250x530x250_rahmen_v.location = (0.0, 0.0, 0.0)
_m = ob_glasnische_gasbraeter_250x530x250_rahmen_v.modifiers.new('Bevel', 'BEVEL')
_m.width = 0.015
_m.width_pct = 0.015
_m.segments = 2
_m.angle_limit = 0.8727
ob_glasnische_gasbraeter_250x530x250_rahmen_h.parent = ob_glasnische_gasbraeter_250x530x250
ob_glasnische_gasbraeter_250x530x250_rahmen_h.location = (0.0, 0.0, 0.0)
_m = ob_glasnische_gasbraeter_250x530x250_rahmen_h.modifiers.new('Bevel', 'BEVEL')
_m.width = 0.015
_m.width_pct = 0.015
_m.segments = 2
_m.angle_limit = 0.8727
ob_glasnische_gasbraeter_250x530x250_rahmen_l.parent = ob_glasnische_gasbraeter_250x530x250
ob_glasnische_gasbraeter_250x530x250_rahmen_l.location = (0.0, 0.0, 0.0)
_m = ob_glasnische_gasbraeter_250x530x250_rahmen_l.modifiers.new('Bevel', 'BEVEL')
_m.width = 0.015
_m.width_pct = 0.015
_m.segments = 2
_m.angle_limit = 0.8727
ob_glasnische_gasbraeter_250x530x250_rahmen_r.parent = ob_glasnische_gasbraeter_250x530x250
ob_glasnische_gasbraeter_250x530x250_rahmen_r.location = (0.0, 0.0, 0.0)
_m = ob_glasnische_gasbraeter_250x530x250_rahmen_r.modifiers.new('Bevel', 'BEVEL')
_m.width = 0.015
_m.width_pct = 0.015
_m.segments = 2
_m.angle_limit = 0.8727
ob_glasnische_gasbraeter_250x530x250_glas_aussenseite.parent = ob_glasnische_gasbraeter_250x530x250
ob_glasnische_gasbraeter_250x530x250_glas_aussenseite.location = (0.0, 0.0, 0.0)
ob_glasnische_gasbraeter_250x530x250_glas_rueckseite.parent = ob_glasnische_gasbraeter_250x530x250
ob_glasnische_gasbraeter_250x530x250_glas_rueckseite.location = (0.0, 0.0, 0.0)
ob_glasnische_gasbraeter_250x530x250_dichtung_aussen_u.parent = ob_glasnische_gasbraeter_250x530x250
ob_glasnische_gasbraeter_250x530x250_dichtung_aussen_u.location = (0.0, 0.0, 0.0)
ob_glasnische_gasbraeter_250x530x250_dichtung_aussen_o.parent = ob_glasnische_gasbraeter_250x530x250
ob_glasnische_gasbraeter_250x530x250_dichtung_aussen_o.location = (0.0, 0.0, 0.0)
ob_glasnische_gasbraeter_250x530x250_dichtung_rueck_u.parent = ob_glasnische_gasbraeter_250x530x250
ob_glasnische_gasbraeter_250x530x250_dichtung_rueck_u.location = (0.0, 0.0, 0.0)
ob_glasnische_gasbraeter_250x530x250_dichtung_rueck_o.parent = ob_glasnische_gasbraeter_250x530x250
ob_glasnische_gasbraeter_250x530x250_dichtung_rueck_o.location = (0.0, 0.0, 0.0)
ob_glasnische_gasbraeter_250x530x250_ablagerost.parent = ob_glasnische_gasbraeter_250x530x250
ob_glasnische_gasbraeter_250x530x250_ablagerost.location = (0.0, 0.0, 0.0)

# ---- collection membership
col_collection.objects.link(ob_light)
col_collection.objects.link(ob_camera)
col_glasnische_gasbraeter_250x530x250.objects.link(ob_glasnische_gasbraeter_250x530x250)
col_glasnische_gasbraeter_250x530x250.objects.link(ob_glasnische_gasbraeter_250x530x250_fuss_0_1_0_2)
col_glasnische_gasbraeter_250x530x250.objects.link(ob_glasnische_gasbraeter_250x530x250_fuss_0_1_4_8)
col_glasnische_gasbraeter_250x530x250.objects.link(ob_glasnische_gasbraeter_250x530x250_fuss_2_1_0_2)
col_glasnische_gasbraeter_250x530x250.objects.link(ob_glasnische_gasbraeter_250x530x250_fuss_2_1_4_8)
col_glasnische_gasbraeter_250x530x250.objects.link(ob_glasnische_gasbraeter_250x530x250_bodenwanne)
col_glasnische_gasbraeter_250x530x250.objects.link(ob_glasnische_gasbraeter_250x530x250_pfosten_vl)
col_glasnische_gasbraeter_250x530x250.objects.link(ob_glasnische_gasbraeter_250x530x250_pfosten_vr)
col_glasnische_gasbraeter_250x530x250.objects.link(ob_glasnische_gasbraeter_250x530x250_pfosten_hl)
col_glasnische_gasbraeter_250x530x250.objects.link(ob_glasnische_gasbraeter_250x530x250_pfosten_hr)
col_glasnische_gasbraeter_250x530x250.objects.link(ob_glasnische_gasbraeter_250x530x250_rahmen_v)
col_glasnische_gasbraeter_250x530x250.objects.link(ob_glasnische_gasbraeter_250x530x250_rahmen_h)
col_glasnische_gasbraeter_250x530x250.objects.link(ob_glasnische_gasbraeter_250x530x250_rahmen_l)
col_glasnische_gasbraeter_250x530x250.objects.link(ob_glasnische_gasbraeter_250x530x250_rahmen_r)
col_glasnische_gasbraeter_250x530x250.objects.link(ob_glasnische_gasbraeter_250x530x250_glas_aussenseite)
col_glasnische_gasbraeter_250x530x250.objects.link(ob_glasnische_gasbraeter_250x530x250_glas_rueckseite)
col_glasnische_gasbraeter_250x530x250.objects.link(ob_glasnische_gasbraeter_250x530x250_dichtung_aussen_u)
col_glasnische_gasbraeter_250x530x250.objects.link(ob_glasnische_gasbraeter_250x530x250_dichtung_aussen_o)
col_glasnische_gasbraeter_250x530x250.objects.link(ob_glasnische_gasbraeter_250x530x250_dichtung_rueck_u)
col_glasnische_gasbraeter_250x530x250.objects.link(ob_glasnische_gasbraeter_250x530x250_dichtung_rueck_o)
col_glasnische_gasbraeter_250x530x250.objects.link(ob_glasnische_gasbraeter_250x530x250_ablagerost)

# ---- scene / render settings (as saved in the file)
scene.camera = ob_camera
scene.frame_start = 1; scene.frame_end = 250; scene.frame_set(1)
scene.render.engine = 'BLENDER_EEVEE_NEXT'
scene.render.bake_bias = 0.0
scene.render.bake_samples = 0
scene.cycles.sampling_pattern = 'TABULATED_SOBOL'
scene.eevee.use_volume_custom_range = False
bpy.context.view_layer.update()
